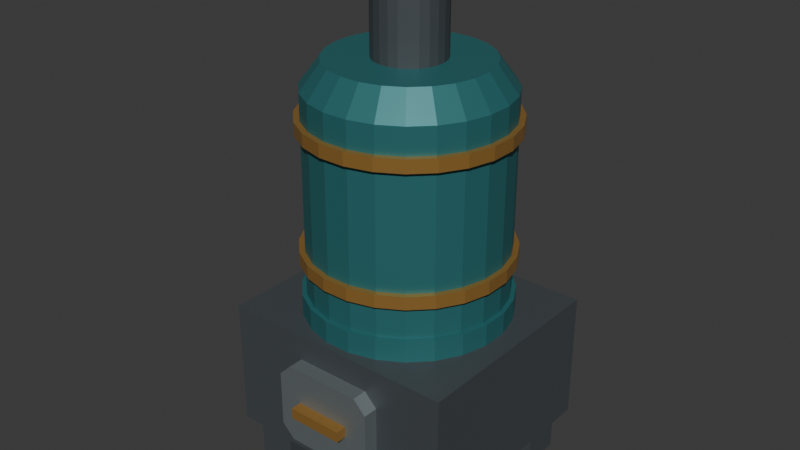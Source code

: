 # Source: source.blend  (saved by Blender 4.3.34; exported with 4.5.12 LTS)
import bpy
from mathutils import Matrix  # noqa: F401  (used for matrix-valued properties, if any)

bpy.ops.wm.read_factory_settings(use_empty=True)
scene = bpy.context.scene
scene.name = 'Scene'

# ---- collections
col_collection = bpy.data.collections.new('Collection'); scene.collection.children.link(col_collection)

# ---- materials (node trees are filled in below, after node groups)
mat_barrel_deeppetrol = bpy.data.materials.new('Barrel_DeepPetrol')
mat_barrel_deeppetrol.diffuse_color = (0.035, 0.19, 0.2, 1.0)
mat_firebox_darkiron = bpy.data.materials.new('Firebox_DarkIron')
mat_firebox_darkiron.diffuse_color = (0.09, 0.105, 0.115, 1.0)
mat_bands_warmbrass = bpy.data.materials.new('Bands_WarmBrass')
mat_bands_warmbrass.diffuse_color = (0.54, 0.29, 0.075, 1.0)
mat_door_satiniron = bpy.data.materials.new('Door_SatinIron')
mat_door_satiniron.diffuse_color = (0.25, 0.29, 0.3, 1.0)

# ---- material node trees
mat_barrel_deeppetrol.use_nodes = True; mat_barrel_deeppetrol.node_tree.nodes.clear()
_N = mat_barrel_deeppetrol.node_tree.nodes; _L = mat_barrel_deeppetrol.node_tree.links
n0 = _N.new('ShaderNodeBsdfPrincipled'); n0.name = 'Principled BSDF'; n0.location = (10, 300)
n0.inputs[0].default_value = (0.035, 0.19, 0.2, 1.0)
n0.inputs[1].default_value = 0.35
n0.inputs[2].default_value = 0.48
n1 = _N.new('ShaderNodeOutputMaterial'); n1.name = 'Material Output'; n1.location = (300, 300)
_L.new(n0.outputs[0], n1.inputs[0])
n1.is_active_output = True
mat_firebox_darkiron.use_nodes = True; mat_firebox_darkiron.node_tree.nodes.clear()
_N = mat_firebox_darkiron.node_tree.nodes; _L = mat_firebox_darkiron.node_tree.links
n0 = _N.new('ShaderNodeBsdfPrincipled'); n0.name = 'Principled BSDF'; n0.location = (10, 300)
n0.inputs[0].default_value = (0.09, 0.105, 0.115, 1.0)
n0.inputs[1].default_value = 0.42
n0.inputs[2].default_value = 0.58
n1 = _N.new('ShaderNodeOutputMaterial'); n1.name = 'Material Output'; n1.location = (300, 300)
_L.new(n0.outputs[0], n1.inputs[0])
n1.is_active_output = True
mat_bands_warmbrass.use_nodes = True; mat_bands_warmbrass.node_tree.nodes.clear()
_N = mat_bands_warmbrass.node_tree.nodes; _L = mat_bands_warmbrass.node_tree.links
n0 = _N.new('ShaderNodeBsdfPrincipled'); n0.name = 'Principled BSDF'; n0.location = (10, 300)
n0.inputs[0].default_value = (0.54, 0.29, 0.075, 1.0)
n0.inputs[1].default_value = 0.62
n0.inputs[2].default_value = 0.4
n1 = _N.new('ShaderNodeOutputMaterial'); n1.name = 'Material Output'; n1.location = (300, 300)
_L.new(n0.outputs[0], n1.inputs[0])
n1.is_active_output = True
mat_door_satiniron.use_nodes = True; mat_door_satiniron.node_tree.nodes.clear()
_N = mat_door_satiniron.node_tree.nodes; _L = mat_door_satiniron.node_tree.links
n0 = _N.new('ShaderNodeBsdfPrincipled'); n0.name = 'Principled BSDF'; n0.location = (10, 300)
n0.inputs[0].default_value = (0.25, 0.29, 0.3, 1.0)
n0.inputs[1].default_value = 0.57
n0.inputs[2].default_value = 0.4
n1 = _N.new('ShaderNodeOutputMaterial'); n1.name = 'Material Output'; n1.location = (300, 300)
_L.new(n0.outputs[0], n1.inputs[0])
n1.is_active_output = True

# ---- world
world_world = bpy.data.worlds.new('World'); scene.world = world_world
world_world.use_nodes = True; world_world.node_tree.nodes.clear()
_N = world_world.node_tree.nodes; _L = world_world.node_tree.links
n0 = _N.new('ShaderNodeOutputWorld'); n0.name = 'World Output'; n0.location = (300, 300)
n1 = _N.new('ShaderNodeBackground'); n1.name = 'Background'; n1.location = (10, 300)
n1.inputs[0].default_value = (0.05088, 0.05088, 0.05088, 1.0)
_L.new(n1.outputs[0], n0.inputs[0])
n0.is_active_output = True
world_world.color = (0.05088, 0.05088, 0.05088)
world_world.sun_shadow_jitter_overblur = 0.0

# ---- meshes
me_closedfireboxcasing = bpy.data.meshes.new('ClosedFireboxCasing')
me_closedfireboxcasing.from_pydata([(-0.56, -0.5, 0.2), (-0.56, 0.5, 0.2), (0.56, 0.5, 0.2), (0.56, -0.5, 0.2), (-0.56, -0.5, 0.8), (0.56, -0.5, 0.8), (0.56, 0.5, 0.8), (-0.56, 0.5, 0.8)], [], [(0, 1, 2), (0, 2, 3), (4, 5, 6), (4, 6, 7), (0, 3, 5), (0, 5, 4), (1, 7, 6), (1, 6, 2), (0, 4, 7), (0, 7, 1), (3, 2, 6), (3, 6, 5)])
me_closedfireboxcasing.polygons.foreach_set('material_index', [1, 1, 1, 1, 1, 1, 1, 1, 1, 1, 1, 1])
me_closedfireboxcasing.materials.append(mat_barrel_deeppetrol)
me_closedfireboxcasing.materials.append(mat_firebox_darkiron)
me_closedfireboxcasing.materials.append(mat_bands_warmbrass)
me_closedfireboxcasing.materials.append(mat_door_satiniron)
me_closedfireboxcasing.update()
me_lowgroundfoot_0 = bpy.data.meshes.new('LowGroundFoot_0')
me_lowgroundfoot_0.from_pydata([(-0.51, -0.45, 0.0), (-0.51, -0.27, 0.0), (-0.33, -0.27, 0.0), (-0.33, -0.45, 0.0), (-0.51, -0.45, 0.2), (-0.33, -0.45, 0.2), (-0.33, -0.27, 0.2), (-0.51, -0.27, 0.2)], [], [(0, 1, 2), (0, 2, 3), (4, 5, 6), (4, 6, 7), (0, 3, 5), (0, 5, 4), (1, 7, 6), (1, 6, 2), (0, 4, 7), (0, 7, 1), (3, 2, 6), (3, 6, 5)])
me_lowgroundfoot_0.polygons.foreach_set('material_index', [1, 1, 1, 1, 1, 1, 1, 1, 1, 1, 1, 1])
me_lowgroundfoot_0.materials.append(mat_barrel_deeppetrol)
me_lowgroundfoot_0.materials.append(mat_firebox_darkiron)
me_lowgroundfoot_0.materials.append(mat_bands_warmbrass)
me_lowgroundfoot_0.materials.append(mat_door_satiniron)
me_lowgroundfoot_0.update()
me_lowgroundfoot_1 = bpy.data.meshes.new('LowGroundFoot_1')
me_lowgroundfoot_1.from_pydata([(0.33, -0.45, 0.0), (0.33, -0.27, 0.0), (0.51, -0.27, 0.0), (0.51, -0.45, 0.0), (0.33, -0.45, 0.2), (0.51, -0.45, 0.2), (0.51, -0.27, 0.2), (0.33, -0.27, 0.2)], [], [(0, 1, 2), (0, 2, 3), (4, 5, 6), (4, 6, 7), (0, 3, 5), (0, 5, 4), (1, 7, 6), (1, 6, 2), (0, 4, 7), (0, 7, 1), (3, 2, 6), (3, 6, 5)])
me_lowgroundfoot_1.polygons.foreach_set('material_index', [1, 1, 1, 1, 1, 1, 1, 1, 1, 1, 1, 1])
me_lowgroundfoot_1.materials.append(mat_barrel_deeppetrol)
me_lowgroundfoot_1.materials.append(mat_firebox_darkiron)
me_lowgroundfoot_1.materials.append(mat_bands_warmbrass)
me_lowgroundfoot_1.materials.append(mat_door_satiniron)
me_lowgroundfoot_1.update()
me_lowgroundfoot_2 = bpy.data.meshes.new('LowGroundFoot_2')
me_lowgroundfoot_2.from_pydata([(-0.51, 0.27, 0.0), (-0.51, 0.45, 0.0), (-0.33, 0.45, 0.0), (-0.33, 0.27, 0.0), (-0.51, 0.27, 0.2), (-0.33, 0.27, 0.2), (-0.33, 0.45, 0.2), (-0.51, 0.45, 0.2)], [], [(0, 1, 2), (0, 2, 3), (4, 5, 6), (4, 6, 7), (0, 3, 5), (0, 5, 4), (1, 7, 6), (1, 6, 2), (0, 4, 7), (0, 7, 1), (3, 2, 6), (3, 6, 5)])
me_lowgroundfoot_2.polygons.foreach_set('material_index', [1, 1, 1, 1, 1, 1, 1, 1, 1, 1, 1, 1])
me_lowgroundfoot_2.materials.append(mat_barrel_deeppetrol)
me_lowgroundfoot_2.materials.append(mat_firebox_darkiron)
me_lowgroundfoot_2.materials.append(mat_bands_warmbrass)
me_lowgroundfoot_2.materials.append(mat_door_satiniron)
me_lowgroundfoot_2.update()
me_lowgroundfoot_3 = bpy.data.meshes.new('LowGroundFoot_3')
me_lowgroundfoot_3.from_pydata([(0.33, 0.27, 0.0), (0.33, 0.45, 0.0), (0.51, 0.45, 0.0), (0.51, 0.27, 0.0), (0.33, 0.27, 0.2), (0.51, 0.27, 0.2), (0.51, 0.45, 0.2), (0.33, 0.45, 0.2)], [], [(0, 1, 2), (0, 2, 3), (4, 5, 6), (4, 6, 7), (0, 3, 5), (0, 5, 4), (1, 7, 6), (1, 6, 2), (0, 4, 7), (0, 7, 1), (3, 2, 6), (3, 6, 5)])
me_lowgroundfoot_3.polygons.foreach_set('material_index', [1, 1, 1, 1, 1, 1, 1, 1, 1, 1, 1, 1])
me_lowgroundfoot_3.materials.append(mat_barrel_deeppetrol)
me_lowgroundfoot_3.materials.append(mat_firebox_darkiron)
me_lowgroundfoot_3.materials.append(mat_bands_warmbrass)
me_lowgroundfoot_3.materials.append(mat_door_satiniron)
me_lowgroundfoot_3.update()
me_steppedverticalbarrel = bpy.data.meshes.new('SteppedVerticalBarrel')
me_steppedverticalbarrel.from_pydata([(0.0, 0.0, 0.8), (0.4342, 0.1799, 0.8), (0.466, 0.06135, 0.8), (0.3729, 0.2861, 0.8), (0.2861, 0.3729, 0.8), (0.1799, 0.4342, 0.8), (0.06135, 0.466, 0.8), (-0.06135, 0.466, 0.8), (-0.1799, 0.4342, 0.8), (-0.2861, 0.3729, 0.8), (-0.3729, 0.2861, 0.8), (-0.4342, 0.1799, 0.8), (-0.466, 0.06135, 0.8), (-0.466, -0.06135, 0.8), (-0.4342, -0.1799, 0.8), (-0.3729, -0.2861, 0.8), (-0.2861, -0.3729, 0.8), (-0.1799, -0.4342, 0.8), (-0.06135, -0.466, 0.8), (0.06135, -0.466, 0.8), (0.1799, -0.4342, 0.8), (0.2861, -0.3729, 0.8), (0.3729, -0.2861, 0.8), (0.4342, -0.1799, 0.8), (0.466, -0.06135, 0.8), (0.4342, 0.1799, 0.9), (0.466, 0.06135, 0.9), (0.3729, 0.2861, 0.9), (0.2861, 0.3729, 0.9), (0.1799, 0.4342, 0.9), (0.06135, 0.466, 0.9), (-0.06135, 0.466, 0.9), (-0.1799, 0.4342, 0.9), (-0.2861, 0.3729, 0.9), (-0.3729, 0.2861, 0.9), (-0.4342, 0.1799, 0.9), (-0.466, 0.06135, 0.9), (-0.466, -0.06135, 0.9), (-0.4342, -0.1799, 0.9), (-0.3729, -0.2861, 0.9), (-0.2861, -0.3729, 0.9), (-0.1799, -0.4342, 0.9), (-0.06135, -0.466, 0.9), (0.06135, -0.466, 0.9), (0.1799, -0.4342, 0.9), (0.2861, -0.3729, 0.9), (0.3729, -0.2861, 0.9), (0.4342, -0.1799, 0.9), (0.466, -0.06135, 0.9), (0.4157, 0.1722, 0.9), (0.4462, 0.05874, 0.9), (0.357, 0.2739, 0.9), (0.2739, 0.357, 0.9), (0.1722, 0.4157, 0.9), (0.05874, 0.4462, 0.9), (-0.05874, 0.4462, 0.9), (-0.1722, 0.4157, 0.9), (-0.2739, 0.357, 0.9), (-0.357, 0.2739, 0.9), (-0.4157, 0.1722, 0.9), (-0.4462, 0.05874, 0.9), (-0.4462, -0.05874, 0.9), (-0.4157, -0.1722, 0.9), (-0.357, -0.2739, 0.9), (-0.2739, -0.357, 0.9), (-0.1722, -0.4157, 0.9), (-0.05874, -0.4462, 0.9), (0.05874, -0.4462, 0.9), (0.1722, -0.4157, 0.9), (0.2739, -0.357, 0.9), (0.357, -0.2739, 0.9), (0.4157, -0.1722, 0.9), (0.4462, -0.05874, 0.9), (0.4157, 0.1722, 1.05), (0.4462, 0.05874, 1.05), (0.357, 0.2739, 1.05), (0.2739, 0.357, 1.05), (0.1722, 0.4157, 1.05), (0.05874, 0.4462, 1.05), (-0.05874, 0.4462, 1.05), (-0.1722, 0.4157, 1.05), (-0.2739, 0.357, 1.05), (-0.357, 0.2739, 1.05), (-0.4157, 0.1722, 1.05), (-0.4462, 0.05874, 1.05), (-0.4462, -0.05874, 1.05), (-0.4157, -0.1722, 1.05), (-0.357, -0.2739, 1.05), (-0.2739, -0.357, 1.05), (-0.1722, -0.4157, 1.05), (-0.05874, -0.4462, 1.05), (0.05874, -0.4462, 1.05), (0.1722, -0.4157, 1.05), (0.2739, -0.357, 1.05), (0.357, -0.2739, 1.05), (0.4157, -0.1722, 1.05), (0.4462, -0.05874, 1.05), (0.4388, 0.1818, 1.05), (0.4709, 0.062, 1.05), (0.3768, 0.2892, 1.05), (0.2892, 0.3768, 1.05), (0.1818, 0.4388, 1.05), (0.062, 0.4709, 1.05), (-0.062, 0.4709, 1.05), (-0.1818, 0.4388, 1.05), (-0.2892, 0.3768, 1.05), (-0.3768, 0.2892, 1.05), (-0.4388, 0.1818, 1.05), (-0.4709, 0.062, 1.05), (-0.4709, -0.062, 1.05), (-0.4388, -0.1818, 1.05), (-0.3768, -0.2892, 1.05), (-0.2892, -0.3768, 1.05), (-0.1818, -0.4388, 1.05), (-0.062, -0.4709, 1.05), (0.062, -0.4709, 1.05), (0.1818, -0.4388, 1.05), (0.2892, -0.3768, 1.05), (0.3768, -0.2892, 1.05), (0.4388, -0.1818, 1.05), (0.4709, -0.062, 1.05), (0.4388, 0.1818, 1.11), (0.4709, 0.062, 1.11), (0.3768, 0.2892, 1.11), (0.2892, 0.3768, 1.11), (0.1818, 0.4388, 1.11), (0.062, 0.4709, 1.11), (-0.062, 0.4709, 1.11), (-0.1818, 0.4388, 1.11), (-0.2892, 0.3768, 1.11), (-0.3768, 0.2892, 1.11), (-0.4388, 0.1818, 1.11), (-0.4709, 0.062, 1.11), (-0.4709, -0.062, 1.11), (-0.4388, -0.1818, 1.11), (-0.3768, -0.2892, 1.11), (-0.2892, -0.3768, 1.11), (-0.1818, -0.4388, 1.11), (-0.062, -0.4709, 1.11), (0.062, -0.4709, 1.11), (0.1818, -0.4388, 1.11), (0.2892, -0.3768, 1.11), (0.3768, -0.2892, 1.11), (0.4388, -0.1818, 1.11), (0.4709, -0.062, 1.11), (0.4157, 0.1722, 1.11), (0.4462, 0.05874, 1.11), (0.357, 0.2739, 1.11), (0.2739, 0.357, 1.11), (0.1722, 0.4157, 1.11), (0.05874, 0.4462, 1.11), (-0.05874, 0.4462, 1.11), (-0.1722, 0.4157, 1.11), (-0.2739, 0.357, 1.11), (-0.357, 0.2739, 1.11), (-0.4157, 0.1722, 1.11), (-0.4462, 0.05874, 1.11), (-0.4462, -0.05874, 1.11), (-0.4157, -0.1722, 1.11), (-0.357, -0.2739, 1.11), (-0.2739, -0.357, 1.11), (-0.1722, -0.4157, 1.11), (-0.05874, -0.4462, 1.11), (0.05874, -0.4462, 1.11), (0.1722, -0.4157, 1.11), (0.2739, -0.357, 1.11), (0.357, -0.2739, 1.11), (0.4157, -0.1722, 1.11), (0.4462, -0.05874, 1.11), (0.4157, 0.1722, 1.64), (0.4462, 0.05874, 1.64), (0.357, 0.2739, 1.64), (0.2739, 0.357, 1.64), (0.1722, 0.4157, 1.64), (0.05874, 0.4462, 1.64), (-0.05874, 0.4462, 1.64), (-0.1722, 0.4157, 1.64), (-0.2739, 0.357, 1.64), (-0.357, 0.2739, 1.64), (-0.4157, 0.1722, 1.64), (-0.4462, 0.05874, 1.64), (-0.4462, -0.05874, 1.64), (-0.4157, -0.1722, 1.64), (-0.357, -0.2739, 1.64), (-0.2739, -0.357, 1.64), (-0.1722, -0.4157, 1.64), (-0.05874, -0.4462, 1.64), (0.05874, -0.4462, 1.64), (0.1722, -0.4157, 1.64), (0.2739, -0.357, 1.64), (0.357, -0.2739, 1.64), (0.4157, -0.1722, 1.64), (0.4462, -0.05874, 1.64), (0.4388, 0.1818, 1.64), (0.4709, 0.062, 1.64), (0.3768, 0.2892, 1.64), (0.2892, 0.3768, 1.64), (0.1818, 0.4388, 1.64), (0.062, 0.4709, 1.64), (-0.062, 0.4709, 1.64), (-0.1818, 0.4388, 1.64), (-0.2892, 0.3768, 1.64), (-0.3768, 0.2892, 1.64), (-0.4388, 0.1818, 1.64), (-0.4709, 0.062, 1.64), (-0.4709, -0.062, 1.64), (-0.4388, -0.1818, 1.64), (-0.3768, -0.2892, 1.64), (-0.2892, -0.3768, 1.64), (-0.1818, -0.4388, 1.64), (-0.062, -0.4709, 1.64), (0.062, -0.4709, 1.64), (0.1818, -0.4388, 1.64), (0.2892, -0.3768, 1.64), (0.3768, -0.2892, 1.64), (0.4388, -0.1818, 1.64), (0.4709, -0.062, 1.64), (0.4388, 0.1818, 1.7), (0.4709, 0.062, 1.7), (0.3768, 0.2892, 1.7), (0.2892, 0.3768, 1.7), (0.1818, 0.4388, 1.7), (0.062, 0.4709, 1.7), (-0.062, 0.4709, 1.7), (-0.1818, 0.4388, 1.7), (-0.2892, 0.3768, 1.7), (-0.3768, 0.2892, 1.7), (-0.4388, 0.1818, 1.7), (-0.4709, 0.062, 1.7), (-0.4709, -0.062, 1.7), (-0.4388, -0.1818, 1.7), (-0.3768, -0.2892, 1.7), (-0.2892, -0.3768, 1.7), (-0.1818, -0.4388, 1.7), (-0.062, -0.4709, 1.7), (0.062, -0.4709, 1.7), (0.1818, -0.4388, 1.7), (0.2892, -0.3768, 1.7), (0.3768, -0.2892, 1.7), (0.4388, -0.1818, 1.7), (0.4709, -0.062, 1.7), (0.4157, 0.1722, 1.7), (0.4462, 0.05874, 1.7), (0.357, 0.2739, 1.7), (0.2739, 0.357, 1.7), (0.1722, 0.4157, 1.7), (0.05874, 0.4462, 1.7), (-0.05874, 0.4462, 1.7), (-0.1722, 0.4157, 1.7), (-0.2739, 0.357, 1.7), (-0.357, 0.2739, 1.7), (-0.4157, 0.1722, 1.7), (-0.4462, 0.05874, 1.7), (-0.4462, -0.05874, 1.7), (-0.4157, -0.1722, 1.7), (-0.357, -0.2739, 1.7), (-0.2739, -0.357, 1.7), (-0.1722, -0.4157, 1.7), (-0.05874, -0.4462, 1.7), (0.05874, -0.4462, 1.7), (0.1722, -0.4157, 1.7), (0.2739, -0.357, 1.7), (0.357, -0.2739, 1.7), (0.4157, -0.1722, 1.7), (0.4462, -0.05874, 1.7), (0.4157, 0.1722, 1.82), (0.4462, 0.05874, 1.82), (0.357, 0.2739, 1.82), (0.2739, 0.357, 1.82), (0.1722, 0.4157, 1.82), (0.05874, 0.4462, 1.82), (-0.05874, 0.4462, 1.82), (-0.1722, 0.4157, 1.82), (-0.2739, 0.357, 1.82), (-0.357, 0.2739, 1.82), (-0.4157, 0.1722, 1.82), (-0.4462, 0.05874, 1.82), (-0.4462, -0.05874, 1.82), (-0.4157, -0.1722, 1.82), (-0.357, -0.2739, 1.82), (-0.2739, -0.357, 1.82), (-0.1722, -0.4157, 1.82), (-0.05874, -0.4462, 1.82), (0.05874, -0.4462, 1.82), (0.1722, -0.4157, 1.82), (0.2739, -0.357, 1.82), (0.357, -0.2739, 1.82), (0.4157, -0.1722, 1.82), (0.4462, -0.05874, 1.82), (0.3326, 0.1378, 1.94), (0.3569, 0.04699, 1.94), (0.2856, 0.2192, 1.94), (0.2192, 0.2856, 1.94), (0.1378, 0.3326, 1.94), (0.04699, 0.3569, 1.94), (-0.04699, 0.3569, 1.94), (-0.1378, 0.3326, 1.94), (-0.2192, 0.2856, 1.94), (-0.2856, 0.2192, 1.94), (-0.3326, 0.1378, 1.94), (-0.3569, 0.04699, 1.94), (-0.3569, -0.04699, 1.94), (-0.3326, -0.1378, 1.94), (-0.2856, -0.2192, 1.94), (-0.2192, -0.2856, 1.94), (-0.1378, -0.3326, 1.94), (-0.04699, -0.3569, 1.94), (0.04699, -0.3569, 1.94), (0.1378, -0.3326, 1.94), (0.2192, -0.2856, 1.94), (0.2856, -0.2192, 1.94), (0.3326, -0.1378, 1.94), (0.3569, -0.04699, 1.94), (0.0, 0.0, 1.94)], [], [(0, 1, 2), (0, 3, 1), (0, 4, 3), (0, 5, 4), (0, 6, 5), (0, 7, 6), (0, 8, 7), (0, 9, 8), (0, 10, 9), (0, 11, 10), (0, 12, 11), (0, 13, 12), (0, 14, 13), (0, 15, 14), (0, 16, 15), (0, 17, 16), (0, 18, 17), (0, 19, 18), (0, 20, 19), (0, 21, 20), (0, 22, 21), (0, 23, 22), (0, 24, 23), (0, 2, 24), (2, 1, 25), (2, 25, 26), (1, 3, 27), (1, 27, 25), (3, 4, 28), (3, 28, 27), (4, 5, 29), (4, 29, 28), (5, 6, 30), (5, 30, 29), (6, 7, 31), (6, 31, 30), (7, 8, 32), (7, 32, 31), (8, 9, 33), (8, 33, 32), (9, 10, 34), (9, 34, 33), (10, 11, 35), (10, 35, 34), (11, 12, 36), (11, 36, 35), (12, 13, 37), (12, 37, 36), (13, 14, 38), (13, 38, 37), (14, 15, 39), (14, 39, 38), (15, 16, 40), (15, 40, 39), (16, 17, 41), (16, 41, 40), (17, 18, 42), (17, 42, 41), (18, 19, 43), (18, 43, 42), (19, 20, 44), (19, 44, 43), (20, 21, 45), (20, 45, 44), (21, 22, 46), (21, 46, 45), (22, 23, 47), (22, 47, 46), (23, 24, 48), (23, 48, 47), (24, 2, 26), (24, 26, 48), (26, 25, 49), (26, 49, 50), (25, 27, 51), (25, 51, 49), (27, 28, 52), (27, 52, 51), (28, 29, 53), (28, 53, 52), (29, 30, 54), (29, 54, 53), (30, 31, 55), (30, 55, 54), (31, 32, 56), (31, 56, 55), (32, 33, 57), (32, 57, 56), (33, 34, 58), (33, 58, 57), (34, 35, 59), (34, 59, 58), (35, 36, 60), (35, 60, 59), (36, 37, 61), (36, 61, 60), (37, 38, 62), (37, 62, 61), (38, 39, 63), (38, 63, 62), (39, 40, 64), (39, 64, 63), (40, 41, 65), (40, 65, 64), (41, 42, 66), (41, 66, 65), (42, 43, 67), (42, 67, 66), (43, 44, 68), (43, 68, 67), (44, 45, 69), (44, 69, 68), (45, 46, 70), (45, 70, 69), (46, 47, 71), (46, 71, 70), (47, 48, 72), (47, 72, 71), (48, 26, 50), (48, 50, 72), (50, 49, 73), (50, 73, 74), (49, 51, 75), (49, 75, 73), (51, 52, 76), (51, 76, 75), (52, 53, 77), (52, 77, 76), (53, 54, 78), (53, 78, 77), (54, 55, 79), (54, 79, 78), (55, 56, 80), (55, 80, 79), (56, 57, 81), (56, 81, 80), (57, 58, 82), (57, 82, 81), (58, 59, 83), (58, 83, 82), (59, 60, 84), (59, 84, 83), (60, 61, 85), (60, 85, 84), (61, 62, 86), (61, 86, 85), (62, 63, 87), (62, 87, 86), (63, 64, 88), (63, 88, 87), (64, 65, 89), (64, 89, 88), (65, 66, 90), (65, 90, 89), (66, 67, 91), (66, 91, 90), (67, 68, 92), (67, 92, 91), (68, 69, 93), (68, 93, 92), (69, 70, 94), (69, 94, 93), (70, 71, 95), (70, 95, 94), (71, 72, 96), (71, 96, 95), (72, 50, 74), (72, 74, 96), (74, 73, 97), (74, 97, 98), (73, 75, 99), (73, 99, 97), (75, 76, 100), (75, 100, 99), (76, 77, 101), (76, 101, 100), (77, 78, 102), (77, 102, 101), (78, 79, 103), (78, 103, 102), (79, 80, 104), (79, 104, 103), (80, 81, 105), (80, 105, 104), (81, 82, 106), (81, 106, 105), (82, 83, 107), (82, 107, 106), (83, 84, 108), (83, 108, 107), (84, 85, 109), (84, 109, 108), (85, 86, 110), (85, 110, 109), (86, 87, 111), (86, 111, 110), (87, 88, 112), (87, 112, 111), (88, 89, 113), (88, 113, 112), (89, 90, 114), (89, 114, 113), (90, 91, 115), (90, 115, 114), (91, 92, 116), (91, 116, 115), (92, 93, 117), (92, 117, 116), (93, 94, 118), (93, 118, 117), (94, 95, 119), (94, 119, 118), (95, 96, 120), (95, 120, 119), (96, 74, 98), (96, 98, 120), (98, 97, 121), (98, 121, 122), (97, 99, 123), (97, 123, 121), (99, 100, 124), (99, 124, 123), (100, 101, 125), (100, 125, 124), (101, 102, 126), (101, 126, 125), (102, 103, 127), (102, 127, 126), (103, 104, 128), (103, 128, 127), (104, 105, 129), (104, 129, 128), (105, 106, 130), (105, 130, 129), (106, 107, 131), (106, 131, 130), (107, 108, 132), (107, 132, 131), (108, 109, 133), (108, 133, 132), (109, 110, 134), (109, 134, 133), (110, 111, 135), (110, 135, 134), (111, 112, 136), (111, 136, 135), (112, 113, 137), (112, 137, 136), (113, 114, 138), (113, 138, 137), (114, 115, 139), (114, 139, 138), (115, 116, 140), (115, 140, 139), (116, 117, 141), (116, 141, 140), (117, 118, 142), (117, 142, 141), (118, 119, 143), (118, 143, 142), (119, 120, 144), (119, 144, 143), (120, 98, 122), (120, 122, 144), (122, 121, 145), (122, 145, 146), (121, 123, 147), (121, 147, 145), (123, 124, 148), (123, 148, 147), (124, 125, 149), (124, 149, 148), (125, 126, 150), (125, 150, 149), (126, 127, 151), (126, 151, 150), (127, 128, 152), (127, 152, 151), (128, 129, 153), (128, 153, 152), (129, 130, 154), (129, 154, 153), (130, 131, 155), (130, 155, 154), (131, 132, 156), (131, 156, 155), (132, 133, 157), (132, 157, 156), (133, 134, 158), (133, 158, 157), (134, 135, 159), (134, 159, 158), (135, 136, 160), (135, 160, 159), (136, 137, 161), (136, 161, 160), (137, 138, 162), (137, 162, 161), (138, 139, 163), (138, 163, 162), (139, 140, 164), (139, 164, 163), (140, 141, 165), (140, 165, 164), (141, 142, 166), (141, 166, 165), (142, 143, 167), (142, 167, 166), (143, 144, 168), (143, 168, 167), (144, 122, 146), (144, 146, 168), (146, 145, 169), (146, 169, 170), (145, 147, 171), (145, 171, 169), (147, 148, 172), (147, 172, 171), (148, 149, 173), (148, 173, 172), (149, 150, 174), (149, 174, 173), (150, 151, 175), (150, 175, 174), (151, 152, 176), (151, 176, 175), (152, 153, 177), (152, 177, 176), (153, 154, 178), (153, 178, 177), (154, 155, 179), (154, 179, 178), (155, 156, 180), (155, 180, 179), (156, 157, 181), (156, 181, 180), (157, 158, 182), (157, 182, 181), (158, 159, 183), (158, 183, 182), (159, 160, 184), (159, 184, 183), (160, 161, 185), (160, 185, 184), (161, 162, 186), (161, 186, 185), (162, 163, 187), (162, 187, 186), (163, 164, 188), (163, 188, 187), (164, 165, 189), (164, 189, 188), (165, 166, 190), (165, 190, 189), (166, 167, 191), (166, 191, 190), (167, 168, 192), (167, 192, 191), (168, 146, 170), (168, 170, 192), (170, 169, 193), (170, 193, 194), (169, 171, 195), (169, 195, 193), (171, 172, 196), (171, 196, 195), (172, 173, 197), (172, 197, 196), (173, 174, 198), (173, 198, 197), (174, 175, 199), (174, 199, 198), (175, 176, 200), (175, 200, 199), (176, 177, 201), (176, 201, 200), (177, 178, 202), (177, 202, 201), (178, 179, 203), (178, 203, 202), (179, 180, 204), (179, 204, 203), (180, 181, 205), (180, 205, 204), (181, 182, 206), (181, 206, 205), (182, 183, 207), (182, 207, 206), (183, 184, 208), (183, 208, 207), (184, 185, 209), (184, 209, 208), (185, 186, 210), (185, 210, 209), (186, 187, 211), (186, 211, 210), (187, 188, 212), (187, 212, 211), (188, 189, 213), (188, 213, 212), (189, 190, 214), (189, 214, 213), (190, 191, 215), (190, 215, 214), (191, 192, 216), (191, 216, 215), (192, 170, 194), (192, 194, 216), (194, 193, 217), (194, 217, 218), (193, 195, 219), (193, 219, 217), (195, 196, 220), (195, 220, 219), (196, 197, 221), (196, 221, 220), (197, 198, 222), (197, 222, 221), (198, 199, 223), (198, 223, 222), (199, 200, 224), (199, 224, 223), (200, 201, 225), (200, 225, 224), (201, 202, 226), (201, 226, 225), (202, 203, 227), (202, 227, 226), (203, 204, 228), (203, 228, 227), (204, 205, 229), (204, 229, 228), (205, 206, 230), (205, 230, 229), (206, 207, 231), (206, 231, 230), (207, 208, 232), (207, 232, 231), (208, 209, 233), (208, 233, 232), (209, 210, 234), (209, 234, 233), (210, 211, 235), (210, 235, 234), (211, 212, 236), (211, 236, 235), (212, 213, 237), (212, 237, 236), (213, 214, 238), (213, 238, 237), (214, 215, 239), (214, 239, 238), (215, 216, 240), (215, 240, 239), (216, 194, 218), (216, 218, 240), (218, 217, 241), (218, 241, 242), (217, 219, 243), (217, 243, 241), (219, 220, 244), (219, 244, 243), (220, 221, 245), (220, 245, 244), (221, 222, 246), (221, 246, 245), (222, 223, 247), (222, 247, 246), (223, 224, 248), (223, 248, 247), (224, 225, 249), (224, 249, 248), (225, 226, 250), (225, 250, 249), (226, 227, 251), (226, 251, 250), (227, 228, 252), (227, 252, 251), (228, 229, 253), (228, 253, 252), (229, 230, 254), (229, 254, 253), (230, 231, 255), (230, 255, 254), (231, 232, 256), (231, 256, 255), (232, 233, 257), (232, 257, 256), (233, 234, 258), (233, 258, 257), (234, 235, 259), (234, 259, 258), (235, 236, 260), (235, 260, 259), (236, 237, 261), (236, 261, 260), (237, 238, 262), (237, 262, 261), (238, 239, 263), (238, 263, 262), (239, 240, 264), (239, 264, 263), (240, 218, 242), (240, 242, 264), (242, 241, 265), (242, 265, 266), (241, 243, 267), (241, 267, 265), (243, 244, 268), (243, 268, 267), (244, 245, 269), (244, 269, 268), (245, 246, 270), (245, 270, 269), (246, 247, 271), (246, 271, 270), (247, 248, 272), (247, 272, 271), (248, 249, 273), (248, 273, 272), (249, 250, 274), (249, 274, 273), (250, 251, 275), (250, 275, 274), (251, 252, 276), (251, 276, 275), (252, 253, 277), (252, 277, 276), (253, 254, 278), (253, 278, 277), (254, 255, 279), (254, 279, 278), (255, 256, 280), (255, 280, 279), (256, 257, 281), (256, 281, 280), (257, 258, 282), (257, 282, 281), (258, 259, 283), (258, 283, 282), (259, 260, 284), (259, 284, 283), (260, 261, 285), (260, 285, 284), (261, 262, 286), (261, 286, 285), (262, 263, 287), (262, 287, 286), (263, 264, 288), (263, 288, 287), (264, 242, 266), (264, 266, 288), (266, 265, 289), (266, 289, 290), (265, 267, 291), (265, 291, 289), (267, 268, 292), (267, 292, 291), (268, 269, 293), (268, 293, 292), (269, 270, 294), (269, 294, 293), (270, 271, 295), (270, 295, 294), (271, 272, 296), (271, 296, 295), (272, 273, 297), (272, 297, 296), (273, 274, 298), (273, 298, 297), (274, 275, 299), (274, 299, 298), (275, 276, 300), (275, 300, 299), (276, 277, 301), (276, 301, 300), (277, 278, 302), (277, 302, 301), (278, 279, 303), (278, 303, 302), (279, 280, 304), (279, 304, 303), (280, 281, 305), (280, 305, 304), (281, 282, 306), (281, 306, 305), (282, 283, 307), (282, 307, 306), (283, 284, 308), (283, 308, 307), (284, 285, 309), (284, 309, 308), (285, 286, 310), (285, 310, 309), (286, 287, 311), (286, 311, 310), (287, 288, 312), (287, 312, 311), (288, 266, 290), (288, 290, 312), (290, 289, 313), (289, 291, 313), (291, 292, 313), (292, 293, 313), (293, 294, 313), (294, 295, 313), (295, 296, 313), (296, 297, 313), (297, 298, 313), (298, 299, 313), (299, 300, 313), (300, 301, 313), (301, 302, 313), (302, 303, 313), (303, 304, 313), (304, 305, 313), (305, 306, 313), (306, 307, 313), (307, 308, 313), (308, 309, 313), (309, 310, 313), (310, 311, 313), (311, 312, 313), (312, 290, 313)])
me_steppedverticalbarrel.polygons.foreach_set('material_index', [0, 0, 0, 0, 0, 0, 0, 0, 0, 0, 0, 0, 0, 0, 0, 0, 0, 0, 0, 0, 0, 0, 0, 0, 0, 0, 0, 0, 0, 0, 0, 0, 0, 0, 0, 0, 0, 0, 0, 0, 0, 0, 0, 0, 0, 0, 0, 0, 0, 0, 0, 0, 0, 0, 0, 0, 0, 0, 0, 0, 0, 0, 0, 0, 0, 0, 0, 0, 0, 0, 0, 0, 0, 0, 0, 0, 0, 0, 0, 0, 0, 0, 0, 0, 0, 0, 0, 0, 0, 0, 0, 0, 0, 0, 0, 0, 0, 0, 0, 0, 0, 0, 0, 0, 0, 0, 0, 0, 0, 0, 0, 0, 0, 0, 0, 0, 0, 0, 0, 0, 0, 0, 0, 0, 0, 0, 0, 0, 0, 0, 0, 0, 0, 0, 0, 0, 0, 0, 0, 0, 0, 0, 0, 0, 0, 0, 0, 0, 0, 0, 0, 0, 0, 0, 0, 0, 0, 0, 0, 0, 0, 0, 0, 0, 0, 0, 0, 0, 2, 2, 2, 2, 2, 2, 2, 2, 2, 2, 2, 2, 2, 2, 2, 2, 2, 2, 2, 2, 2, 2, 2, 2, 2, 2, 2, 2, 2, 2, 2, 2, 2, 2, 2, 2, 2, 2, 2, 2, 2, 2, 2, 2, 2, 2, 2, 2, 2, 2, 2, 2, 2, 2, 2, 2, 2, 2, 2, 2, 2, 2, 2, 2, 2, 2, 2, 2, 2, 2, 2, 2, 2, 2, 2, 2, 2, 2, 2, 2, 2, 2, 2, 2, 2, 2, 2, 2, 2, 2, 2, 2, 2, 2, 2, 2, 2, 2, 2, 2, 2, 2, 2, 2, 2, 2, 2, 2, 2, 2, 2, 2, 2, 2, 2, 2, 2, 2, 2, 2, 2, 2, 2, 2, 2, 2, 2, 2, 2, 2, 2, 2, 2, 2, 2, 2, 2, 2, 2, 2, 2, 2, 2, 2, 0, 0, 0, 0, 0, 0, 0, 0, 0, 0, 0, 0, 0, 0, 0, 0, 0, 0, 0, 0, 0, 0, 0, 0, 0, 0, 0, 0, 0, 0, 0, 0, 0, 0, 0, 0, 0, 0, 0, 0, 0, 0, 0, 0, 0, 0, 0, 0, 2, 2, 2, 2, 2, 2, 2, 2, 2, 2, 2, 2, 2, 2, 2, 2, 2, 2, 2, 2, 2, 2, 2, 2, 2, 2, 2, 2, 2, 2, 2, 2, 2, 2, 2, 2, 2, 2, 2, 2, 2, 2, 2, 2, 2, 2, 2, 2, 2, 2, 2, 2, 2, 2, 2, 2, 2, 2, 2, 2, 2, 2, 2, 2, 2, 2, 2, 2, 2, 2, 2, 2, 2, 2, 2, 2, 2, 2, 2, 2, 2, 2, 2, 2, 2, 2, 2, 2, 2, 2, 2, 2, 2, 2, 2, 2, 2, 2, 2, 2, 2, 2, 2, 2, 2, 2, 2, 2, 2, 2, 2, 2, 2, 2, 2, 2, 2, 2, 2, 2, 2, 2, 2, 2, 2, 2, 2, 2, 2, 2, 2, 2, 2, 2, 2, 2, 2, 2, 2, 2, 2, 2, 2, 2, 0, 0, 0, 0, 0, 0, 0, 0, 0, 0, 0, 0, 0, 0, 0, 0, 0, 0, 0, 0, 0, 0, 0, 0, 0, 0, 0, 0, 0, 0, 0, 0, 0, 0, 0, 0, 0, 0, 0, 0, 0, 0, 0, 0, 0, 0, 0, 0, 0, 0, 0, 0, 0, 0, 0, 0, 0, 0, 0, 0, 0, 0, 0, 0, 0, 0, 0, 0, 0, 0, 0, 0, 0, 0, 0, 0, 0, 0, 0, 0, 0, 0, 0, 0, 0, 0, 0, 0, 0, 0, 0, 0, 0, 0, 0, 0, 0, 0, 0, 0, 0, 0, 0, 0, 0, 0, 0, 0, 0, 0, 0, 0, 0, 0, 0, 0, 0, 0, 0, 0])
me_steppedverticalbarrel.materials.append(mat_barrel_deeppetrol)
me_steppedverticalbarrel.materials.append(mat_firebox_darkiron)
me_steppedverticalbarrel.materials.append(mat_bands_warmbrass)
me_steppedverticalbarrel.materials.append(mat_door_satiniron)
me_steppedverticalbarrel.update()
me_thickblindopentopflue = bpy.data.meshes.new('ThickBlindOpenTopFlue')
me_thickblindopentopflue.from_pydata([(0.0, 0.0, 1.94), (0.1478, 0.06123, 1.94), (0.1586, 0.02088, 1.94), (0.1269, 0.0974, 1.94), (0.0974, 0.1269, 1.94), (0.06123, 0.1478, 1.94), (0.02088, 0.1586, 1.94), (-0.02088, 0.1586, 1.94), (-0.06123, 0.1478, 1.94), (-0.0974, 0.1269, 1.94), (-0.1269, 0.0974, 1.94), (-0.1478, 0.06123, 1.94), (-0.1586, 0.02088, 1.94), (-0.1586, -0.02088, 1.94), (-0.1478, -0.06123, 1.94), (-0.1269, -0.0974, 1.94), (-0.0974, -0.1269, 1.94), (-0.06123, -0.1478, 1.94), (-0.02088, -0.1586, 1.94), (0.02088, -0.1586, 1.94), (0.06123, -0.1478, 1.94), (0.0974, -0.1269, 1.94), (0.1269, -0.0974, 1.94), (0.1478, -0.06123, 1.94), (0.1586, -0.02088, 1.94), (0.1478, 0.06123, 2.42), (0.1586, 0.02088, 2.42), (0.1269, 0.0974, 2.42), (0.0974, 0.1269, 2.42), (0.06123, 0.1478, 2.42), (0.02088, 0.1586, 2.42), (-0.02088, 0.1586, 2.42), (-0.06123, 0.1478, 2.42), (-0.0974, 0.1269, 2.42), (-0.1269, 0.0974, 2.42), (-0.1478, 0.06123, 2.42), (-0.1586, 0.02088, 2.42), (-0.1586, -0.02088, 2.42), (-0.1478, -0.06123, 2.42), (-0.1269, -0.0974, 2.42), (-0.0974, -0.1269, 2.42), (-0.06123, -0.1478, 2.42), (-0.02088, -0.1586, 2.42), (0.02088, -0.1586, 2.42), (0.06123, -0.1478, 2.42), (0.0974, -0.1269, 2.42), (0.1269, -0.0974, 2.42), (0.1478, -0.06123, 2.42), (0.1586, -0.02088, 2.42), (0.1016, 0.0421, 2.42), (0.1091, 0.01436, 2.42), (0.08727, 0.06696, 2.42), (0.06696, 0.08727, 2.42), (0.0421, 0.1016, 2.42), (0.01436, 0.1091, 2.42), (-0.01436, 0.1091, 2.42), (-0.0421, 0.1016, 2.42), (-0.06696, 0.08727, 2.42), (-0.08727, 0.06696, 2.42), (-0.1016, 0.0421, 2.42), (-0.1091, 0.01436, 2.42), (-0.1091, -0.01436, 2.42), (-0.1016, -0.0421, 2.42), (-0.08727, -0.06696, 2.42), (-0.06696, -0.08727, 2.42), (-0.0421, -0.1016, 2.42), (-0.01436, -0.1091, 2.42), (0.01436, -0.1091, 2.42), (0.0421, -0.1016, 2.42), (0.06696, -0.08727, 2.42), (0.08727, -0.06696, 2.42), (0.1016, -0.0421, 2.42), (0.1091, -0.01436, 2.42), (0.1016, 0.0421, 2.0), (0.1091, 0.01436, 2.0), (0.08727, 0.06696, 2.0), (0.06696, 0.08727, 2.0), (0.0421, 0.1016, 2.0), (0.01436, 0.1091, 2.0), (-0.01436, 0.1091, 2.0), (-0.0421, 0.1016, 2.0), (-0.06696, 0.08727, 2.0), (-0.08727, 0.06696, 2.0), (-0.1016, 0.0421, 2.0), (-0.1091, 0.01436, 2.0), (-0.1091, -0.01436, 2.0), (-0.1016, -0.0421, 2.0), (-0.08727, -0.06696, 2.0), (-0.06696, -0.08727, 2.0), (-0.0421, -0.1016, 2.0), (-0.01436, -0.1091, 2.0), (0.01436, -0.1091, 2.0), (0.0421, -0.1016, 2.0), (0.06696, -0.08727, 2.0), (0.08727, -0.06696, 2.0), (0.1016, -0.0421, 2.0), (0.1091, -0.01436, 2.0), (0.0, 0.0, 2.0)], [], [(0, 1, 2), (0, 3, 1), (0, 4, 3), (0, 5, 4), (0, 6, 5), (0, 7, 6), (0, 8, 7), (0, 9, 8), (0, 10, 9), (0, 11, 10), (0, 12, 11), (0, 13, 12), (0, 14, 13), (0, 15, 14), (0, 16, 15), (0, 17, 16), (0, 18, 17), (0, 19, 18), (0, 20, 19), (0, 21, 20), (0, 22, 21), (0, 23, 22), (0, 24, 23), (0, 2, 24), (2, 1, 25), (2, 25, 26), (1, 3, 27), (1, 27, 25), (3, 4, 28), (3, 28, 27), (4, 5, 29), (4, 29, 28), (5, 6, 30), (5, 30, 29), (6, 7, 31), (6, 31, 30), (7, 8, 32), (7, 32, 31), (8, 9, 33), (8, 33, 32), (9, 10, 34), (9, 34, 33), (10, 11, 35), (10, 35, 34), (11, 12, 36), (11, 36, 35), (12, 13, 37), (12, 37, 36), (13, 14, 38), (13, 38, 37), (14, 15, 39), (14, 39, 38), (15, 16, 40), (15, 40, 39), (16, 17, 41), (16, 41, 40), (17, 18, 42), (17, 42, 41), (18, 19, 43), (18, 43, 42), (19, 20, 44), (19, 44, 43), (20, 21, 45), (20, 45, 44), (21, 22, 46), (21, 46, 45), (22, 23, 47), (22, 47, 46), (23, 24, 48), (23, 48, 47), (24, 2, 26), (24, 26, 48), (26, 25, 49), (26, 49, 50), (25, 27, 51), (25, 51, 49), (27, 28, 52), (27, 52, 51), (28, 29, 53), (28, 53, 52), (29, 30, 54), (29, 54, 53), (30, 31, 55), (30, 55, 54), (31, 32, 56), (31, 56, 55), (32, 33, 57), (32, 57, 56), (33, 34, 58), (33, 58, 57), (34, 35, 59), (34, 59, 58), (35, 36, 60), (35, 60, 59), (36, 37, 61), (36, 61, 60), (37, 38, 62), (37, 62, 61), (38, 39, 63), (38, 63, 62), (39, 40, 64), (39, 64, 63), (40, 41, 65), (40, 65, 64), (41, 42, 66), (41, 66, 65), (42, 43, 67), (42, 67, 66), (43, 44, 68), (43, 68, 67), (44, 45, 69), (44, 69, 68), (45, 46, 70), (45, 70, 69), (46, 47, 71), (46, 71, 70), (47, 48, 72), (47, 72, 71), (48, 26, 50), (48, 50, 72), (50, 49, 73), (50, 73, 74), (49, 51, 75), (49, 75, 73), (51, 52, 76), (51, 76, 75), (52, 53, 77), (52, 77, 76), (53, 54, 78), (53, 78, 77), (54, 55, 79), (54, 79, 78), (55, 56, 80), (55, 80, 79), (56, 57, 81), (56, 81, 80), (57, 58, 82), (57, 82, 81), (58, 59, 83), (58, 83, 82), (59, 60, 84), (59, 84, 83), (60, 61, 85), (60, 85, 84), (61, 62, 86), (61, 86, 85), (62, 63, 87), (62, 87, 86), (63, 64, 88), (63, 88, 87), (64, 65, 89), (64, 89, 88), (65, 66, 90), (65, 90, 89), (66, 67, 91), (66, 91, 90), (67, 68, 92), (67, 92, 91), (68, 69, 93), (68, 93, 92), (69, 70, 94), (69, 94, 93), (70, 71, 95), (70, 95, 94), (71, 72, 96), (71, 96, 95), (72, 50, 74), (72, 74, 96), (74, 73, 97), (73, 75, 97), (75, 76, 97), (76, 77, 97), (77, 78, 97), (78, 79, 97), (79, 80, 97), (80, 81, 97), (81, 82, 97), (82, 83, 97), (83, 84, 97), (84, 85, 97), (85, 86, 97), (86, 87, 97), (87, 88, 97), (88, 89, 97), (89, 90, 97), (90, 91, 97), (91, 92, 97), (92, 93, 97), (93, 94, 97), (94, 95, 97), (95, 96, 97), (96, 74, 97)])
me_thickblindopentopflue.polygons.foreach_set('material_index', [1, 1, 1, 1, 1, 1, 1, 1, 1, 1, 1, 1, 1, 1, 1, 1, 1, 1, 1, 1, 1, 1, 1, 1, 1, 1, 1, 1, 1, 1, 1, 1, 1, 1, 1, 1, 1, 1, 1, 1, 1, 1, 1, 1, 1, 1, 1, 1, 1, 1, 1, 1, 1, 1, 1, 1, 1, 1, 1, 1, 1, 1, 1, 1, 1, 1, 1, 1, 1, 1, 1, 1, 1, 1, 1, 1, 1, 1, 1, 1, 1, 1, 1, 1, 1, 1, 1, 1, 1, 1, 1, 1, 1, 1, 1, 1, 1, 1, 1, 1, 1, 1, 1, 1, 1, 1, 1, 1, 1, 1, 1, 1, 1, 1, 1, 1, 1, 1, 1, 1, 1, 1, 1, 1, 1, 1, 1, 1, 1, 1, 1, 1, 1, 1, 1, 1, 1, 1, 1, 1, 1, 1, 1, 1, 1, 1, 1, 1, 1, 1, 1, 1, 1, 1, 1, 1, 1, 1, 1, 1, 1, 1, 1, 1, 1, 1, 1, 1, 1, 1, 1, 1, 1, 1, 1, 1, 1, 1, 1, 1, 1, 1, 1, 1, 1, 1, 1, 1, 1, 1, 1, 1])
me_thickblindopentopflue.materials.append(mat_barrel_deeppetrol)
me_thickblindopentopflue.materials.append(mat_firebox_darkiron)
me_thickblindopentopflue.materials.append(mat_bands_warmbrass)
me_thickblindopentopflue.materials.append(mat_door_satiniron)
me_thickblindopentopflue.update()
me_closedoctagonalinspectiondoor = bpy.data.meshes.new('ClosedOctagonalInspectionDoor')
me_closedoctagonalinspectiondoor.from_pydata([(-0.24, -0.5, 0.36), (-0.18, -0.5, 0.3), (0.18, -0.5, 0.3), (0.24, -0.5, 0.36), (0.24, -0.5, 0.62), (0.18, -0.5, 0.68), (-0.18, -0.5, 0.68), (-0.24, -0.5, 0.62), (-0.24, -0.57, 0.36), (-0.18, -0.57, 0.3), (0.18, -0.57, 0.3), (0.24, -0.57, 0.36), (0.24, -0.57, 0.62), (0.18, -0.57, 0.68), (-0.18, -0.57, 0.68), (-0.24, -0.57, 0.62)], [], [(2, 1, 0), (3, 2, 0), (4, 3, 0), (5, 4, 0), (6, 5, 0), (0, 7, 6), (8, 9, 10), (8, 10, 11), (8, 11, 12), (8, 12, 13), (8, 13, 14), (14, 15, 8), (1, 2, 10), (1, 10, 9), (2, 3, 11), (2, 11, 10), (3, 4, 12), (3, 12, 11), (4, 5, 13), (4, 13, 12), (5, 6, 14), (5, 14, 13), (6, 7, 15), (6, 15, 14), (7, 0, 8), (7, 8, 15), (0, 1, 9), (0, 9, 8)])
me_closedoctagonalinspectiondoor.polygons.foreach_set('material_index', [3, 3, 3, 3, 3, 3, 3, 3, 3, 3, 3, 3, 3, 3, 3, 3, 3, 3, 3, 3, 3, 3, 3, 3, 3, 3, 3, 3])
me_closedoctagonalinspectiondoor.materials.append(mat_barrel_deeppetrol)
me_closedoctagonalinspectiondoor.materials.append(mat_firebox_darkiron)
me_closedoctagonalinspectiondoor.materials.append(mat_bands_warmbrass)
me_closedoctagonalinspectiondoor.materials.append(mat_door_satiniron)
me_closedoctagonalinspectiondoor.update()
me_soliddoorlatch = bpy.data.meshes.new('SolidDoorLatch')
me_soliddoorlatch.from_pydata([(-0.13, -0.62, 0.465), (-0.13, -0.57, 0.465), (0.13, -0.57, 0.465), (0.13, -0.62, 0.465), (-0.13, -0.62, 0.515), (0.13, -0.62, 0.515), (0.13, -0.57, 0.515), (-0.13, -0.57, 0.515)], [], [(0, 1, 2), (0, 2, 3), (4, 5, 6), (4, 6, 7), (0, 3, 5), (0, 5, 4), (1, 7, 6), (1, 6, 2), (0, 4, 7), (0, 7, 1), (3, 2, 6), (3, 6, 5)])
me_soliddoorlatch.polygons.foreach_set('material_index', [2, 2, 2, 2, 2, 2, 2, 2, 2, 2, 2, 2])
me_soliddoorlatch.materials.append(mat_barrel_deeppetrol)
me_soliddoorlatch.materials.append(mat_firebox_darkiron)
me_soliddoorlatch.materials.append(mat_bands_warmbrass)
me_soliddoorlatch.materials.append(mat_door_satiniron)
me_soliddoorlatch.update()

# ---- objects
ob_oneverticalfireboxboiler = bpy.data.objects.new('OneVerticalFireboxBoiler', None)
ob_closedfireboxcasing = bpy.data.objects.new('ClosedFireboxCasing', me_closedfireboxcasing)
ob_lowgroundfoot_0 = bpy.data.objects.new('LowGroundFoot_0', me_lowgroundfoot_0)
ob_lowgroundfoot_1 = bpy.data.objects.new('LowGroundFoot_1', me_lowgroundfoot_1)
ob_lowgroundfoot_2 = bpy.data.objects.new('LowGroundFoot_2', me_lowgroundfoot_2)
ob_lowgroundfoot_3 = bpy.data.objects.new('LowGroundFoot_3', me_lowgroundfoot_3)
ob_steppedverticalbarrel = bpy.data.objects.new('SteppedVerticalBarrel', me_steppedverticalbarrel)
ob_thickblindopentopflue = bpy.data.objects.new('ThickBlindOpenTopFlue', me_thickblindopentopflue)
ob_closedoctagonalinspectiondoor = bpy.data.objects.new('ClosedOctagonalInspectionDoor', me_closedoctagonalinspectiondoor)
ob_soliddoorlatch = bpy.data.objects.new('SolidDoorLatch', me_soliddoorlatch)

# ---- transforms, parenting, visibility, modifiers, constraints
ob_oneverticalfireboxboiler.location = (0.0, 0.0, 0.0)
ob_closedfireboxcasing.parent = ob_oneverticalfireboxboiler
ob_closedfireboxcasing.location = (0.0, 0.0, 0.0)
ob_lowgroundfoot_0.parent = ob_oneverticalfireboxboiler
ob_lowgroundfoot_0.location = (0.0, 0.0, 0.0)
ob_lowgroundfoot_1.parent = ob_oneverticalfireboxboiler
ob_lowgroundfoot_1.location = (0.0, 0.0, 0.0)
ob_lowgroundfoot_2.parent = ob_oneverticalfireboxboiler
ob_lowgroundfoot_2.location = (0.0, 0.0, 0.0)
ob_lowgroundfoot_3.parent = ob_oneverticalfireboxboiler
ob_lowgroundfoot_3.location = (0.0, 0.0, 0.0)
ob_steppedverticalbarrel.parent = ob_oneverticalfireboxboiler
ob_steppedverticalbarrel.location = (0.0, 0.0, 0.0)
ob_thickblindopentopflue.parent = ob_oneverticalfireboxboiler
ob_thickblindopentopflue.location = (0.0, 0.0, 0.0)
ob_closedoctagonalinspectiondoor.parent = ob_oneverticalfireboxboiler
ob_closedoctagonalinspectiondoor.location = (0.0, 0.0, 0.0)
ob_soliddoorlatch.parent = ob_oneverticalfireboxboiler
ob_soliddoorlatch.location = (0.0, 0.0, 0.0)

# ---- collection membership
scene.collection.objects.link(ob_oneverticalfireboxboiler)
scene.collection.objects.link(ob_closedfireboxcasing)
scene.collection.objects.link(ob_lowgroundfoot_0)
scene.collection.objects.link(ob_lowgroundfoot_1)
scene.collection.objects.link(ob_lowgroundfoot_2)
scene.collection.objects.link(ob_lowgroundfoot_3)
scene.collection.objects.link(ob_steppedverticalbarrel)
scene.collection.objects.link(ob_thickblindopentopflue)
scene.collection.objects.link(ob_closedoctagonalinspectiondoor)
scene.collection.objects.link(ob_soliddoorlatch)

# ---- scene / render settings (as saved in the file)
scene.frame_start = 1; scene.frame_end = 250; scene.frame_set(1)
scene.render.engine = 'CYCLES'
scene.render.use_compositing = False
scene.cycles.use_denoising = False
scene.cycles.samples = 128
scene.cycles.use_adaptive_sampling = False
scene.cycles.seed = 17
bpy.context.view_layer.update()

# ---- added for rendering (the .blend has no active camera and no usable light): camera, sun
cam_auto = bpy.data.cameras.new('AutoCamera')
cam_auto.lens = 50.0
cam_auto.sensor_width = 36.0
cam_auto.clip_end = 1000.0
ob_auto_camera = bpy.data.objects.new('AutoCamera', cam_auto)
scene.collection.objects.link(ob_auto_camera)
ob_auto_camera.location = (2.676, -3.27119, 3.3508)
ob_auto_camera.rotation_euler = (1.09748, -7.21219e-08, 0.694738)
scene.camera = ob_auto_camera
light_auto_sun = bpy.data.lights.new('AutoSun', 'SUN')
light_auto_sun.energy = 3.0
light_auto_sun.angle = 0.0523599
ob_auto_sun = bpy.data.objects.new('AutoSun', light_auto_sun)
scene.collection.objects.link(ob_auto_sun)
ob_auto_sun.rotation_euler = (0.872665, 0.174533, 0.523599)
bpy.context.view_layer.update()
